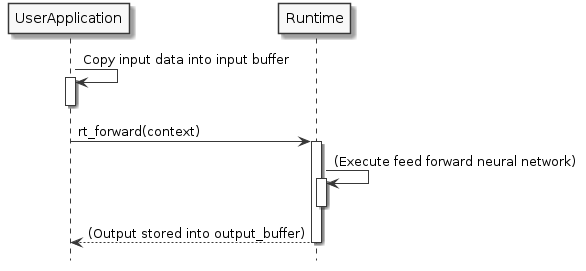

The diagram above was rendered by PlantUML. Its source (embedded in the PNG):
@startuml inline_umlgraph_3.png
skinparam monochrome true
hide footbox

UserApplication -> UserApplication: Copy input data into input buffer
activate UserApplication
deactivate UserApplication

UserApplication -> Runtime: rt_forward(context)
activate Runtime
Runtime -> Runtime: (Execute feed forward neural network)
activate Runtime
deactivate Runtime
Runtime --> UserApplication: (Output stored into output_buffer)
deactivate Runtime
@enduml